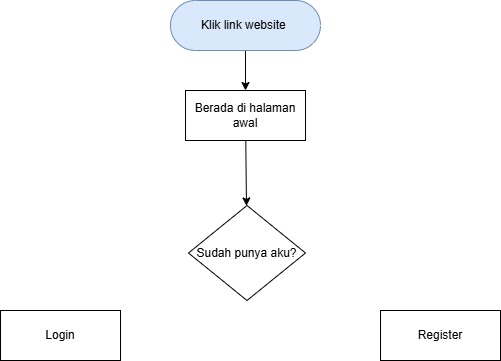

The diagram above was exported from draw.io. Its source (the exported page's mxGraphModel, read from the mxfile embedded in the PNG):
<mxGraphModel dx="1358" dy="974" grid="1" gridSize="10" guides="1" tooltips="1" connect="1" arrows="1" fold="1" page="1" pageScale="1" pageWidth="850" pageHeight="1100" math="0" shadow="0">
  <root>
    <mxCell id="0" />
    <mxCell id="1" parent="0" />
    <mxCell id="4" style="edgeStyle=none;html=1;" edge="1" parent="1" source="2" target="3">
      <mxGeometry relative="1" as="geometry" />
    </mxCell>
    <mxCell id="2" value="Klik link website&amp;nbsp;" style="html=1;dashed=0;whiteSpace=wrap;shape=mxgraph.dfd.start;fillColor=#dae8fc;strokeColor=#6c8ebf;" vertex="1" parent="1">
      <mxGeometry x="350" y="40" width="150" height="50" as="geometry" />
    </mxCell>
    <mxCell id="6" value="" style="edgeStyle=none;html=1;" edge="1" parent="1" source="3" target="5">
      <mxGeometry relative="1" as="geometry" />
    </mxCell>
    <mxCell id="3" value="Berada di halaman awal" style="rounded=0;whiteSpace=wrap;html=1;" vertex="1" parent="1">
      <mxGeometry x="365" y="130" width="120" height="50" as="geometry" />
    </mxCell>
    <mxCell id="5" value="Sudah punya aku?" style="rhombus;whiteSpace=wrap;html=1;rounded=0;" vertex="1" parent="1">
      <mxGeometry x="368" y="245" width="117" height="95" as="geometry" />
    </mxCell>
    <mxCell id="7" value="Login" style="rounded=0;whiteSpace=wrap;html=1;" vertex="1" parent="1">
      <mxGeometry x="180" y="350" width="120" height="50" as="geometry" />
    </mxCell>
    <mxCell id="8" value="Register" style="rounded=0;whiteSpace=wrap;html=1;" vertex="1" parent="1">
      <mxGeometry x="560" y="350" width="120" height="50" as="geometry" />
    </mxCell>
  </root>
</mxGraphModel>